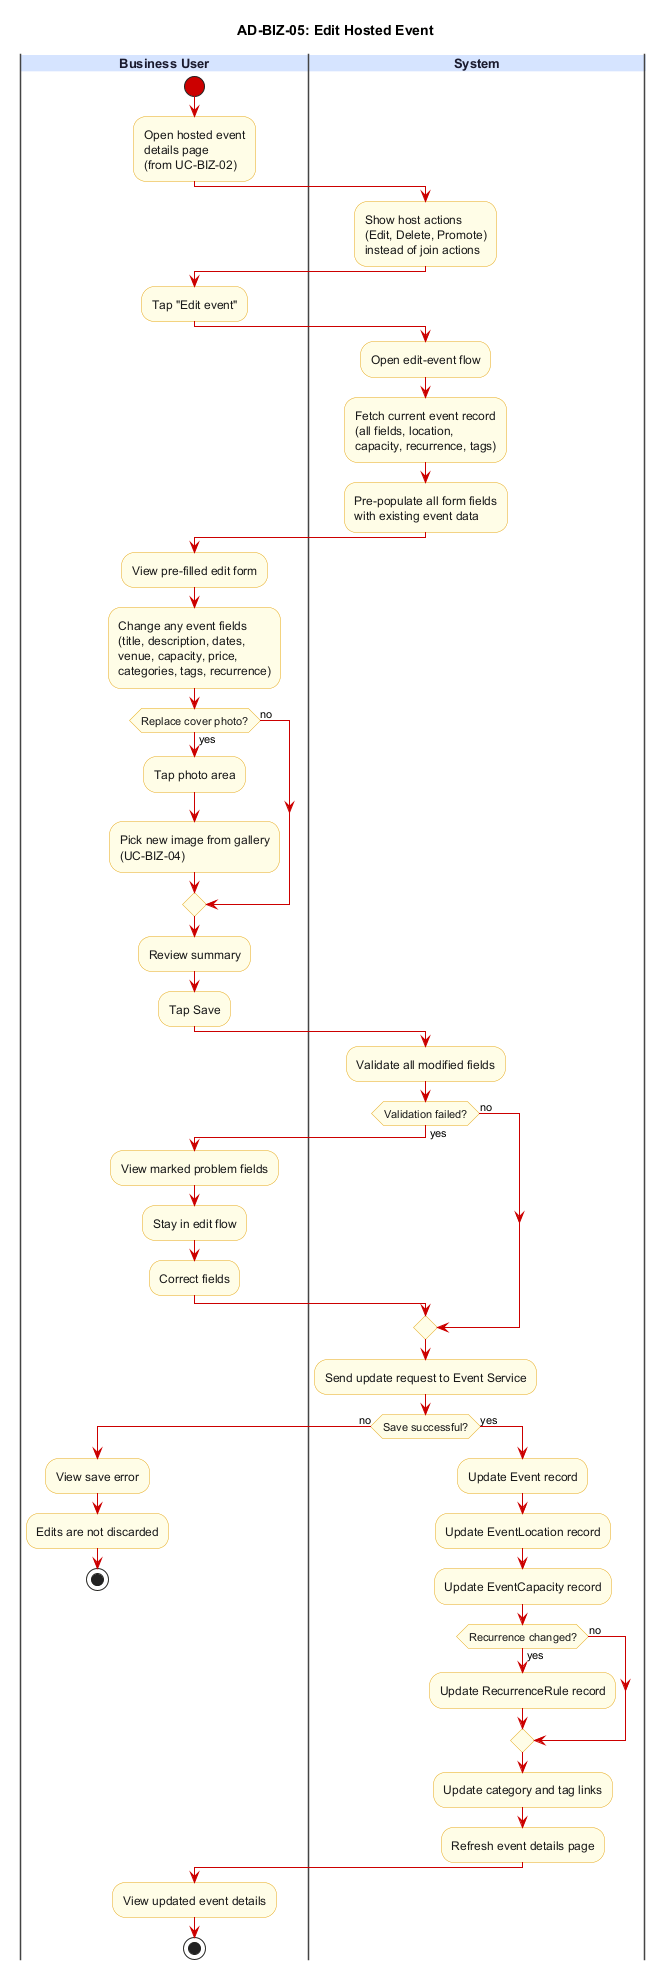

The diagram above was rendered by PlantUML. Its source (embedded in the PNG):
@startuml AD-BIZ-05_edit_hosted_event
title AD-BIZ-05: Edit Hosted Event

skinparam backgroundColor #FFFFFF
skinparam swimlane {
  BorderColor #444444
  TitleBackgroundColor #D6E4FF
  TitleFontColor #1A1A2E
  TitleFontSize 13
  TitleFontStyle bold
}
skinparam activity {
  BackgroundColor #FFFDE7
  BorderColor #E6A817
  FontColor #1A1A1A
  DiamondBackgroundColor #FFFDE7
  DiamondBorderColor #E6A817
  ArrowColor #CC0000
  StartColor #CC0000
  EndColor #000000
}

|Business User|
start
:Open hosted event\ndetails page\n(from UC-BIZ-02);

|System|
:Show host actions\n(Edit, Delete, Promote)\ninstead of join actions;

|Business User|
:Tap "Edit event";

|System|
:Open edit-event flow;
:Fetch current event record\n(all fields, location,\ncapacity, recurrence, tags);
:Pre-populate all form fields\nwith existing event data;

|Business User|
:View pre-filled edit form;
:Change any event fields\n(title, description, dates,\nvenue, capacity, price,\ncategories, tags, recurrence);
if (Replace cover photo?) then (yes)
  :Tap photo area;
  :Pick new image from gallery\n(UC-BIZ-04);
else (no)
endif
:Review summary;
:Tap Save;

|System|
:Validate all modified fields;
if (Validation failed?) then (yes)
  |Business User|
  :View marked problem fields;
  :Stay in edit flow;
  :Correct fields;
  |System|
else (no)
endif
:Send update request to Event Service;
if (Save successful?) then (no)
  |Business User|
  :View save error;
  :Edits are not discarded;
  stop
else (yes)
  |System|
  :Update Event record;
  :Update EventLocation record;
  :Update EventCapacity record;
  if (Recurrence changed?) then (yes)
    :Update RecurrenceRule record;
  else (no)
  endif
  :Update category and tag links;
  :Refresh event details page;
endif

|Business User|
:View updated event details;
stop
@enduml